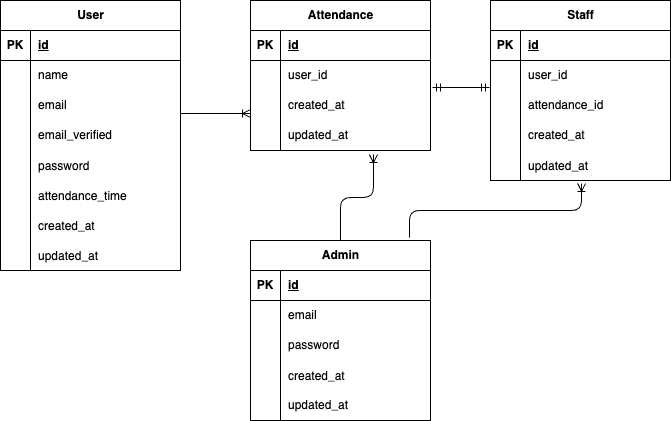

The diagram above was exported from draw.io. Its source (the exported page's mxGraphModel, read from the mxfile embedded in the PNG):
<mxGraphModel dx="1048" dy="446" grid="1" gridSize="10" guides="1" tooltips="1" connect="1" arrows="1" fold="1" page="1" pageScale="1" pageWidth="827" pageHeight="1169" math="0" shadow="0">
  <root>
    <mxCell id="0" />
    <mxCell id="1" parent="0" />
    <mxCell id="15" value="Admin" style="shape=table;startSize=30;container=1;collapsible=1;childLayout=tableLayout;fixedRows=1;rowLines=0;fontStyle=1;align=center;resizeLast=1;html=1;" parent="1" vertex="1">
      <mxGeometry x="310" y="280" width="180" height="180" as="geometry" />
    </mxCell>
    <mxCell id="16" value="" style="shape=tableRow;horizontal=0;startSize=0;swimlaneHead=0;swimlaneBody=0;fillColor=none;collapsible=0;dropTarget=0;points=[[0,0.5],[1,0.5]];portConstraint=eastwest;top=0;left=0;right=0;bottom=1;" parent="15" vertex="1">
      <mxGeometry y="30" width="180" height="30" as="geometry" />
    </mxCell>
    <mxCell id="17" value="PK" style="shape=partialRectangle;connectable=0;fillColor=none;top=0;left=0;bottom=0;right=0;fontStyle=1;overflow=hidden;whiteSpace=wrap;html=1;" parent="16" vertex="1">
      <mxGeometry width="30" height="30" as="geometry">
        <mxRectangle width="30" height="30" as="alternateBounds" />
      </mxGeometry>
    </mxCell>
    <mxCell id="18" value="id" style="shape=partialRectangle;connectable=0;fillColor=none;top=0;left=0;bottom=0;right=0;align=left;spacingLeft=6;fontStyle=5;overflow=hidden;whiteSpace=wrap;html=1;" parent="16" vertex="1">
      <mxGeometry x="30" width="150" height="30" as="geometry">
        <mxRectangle width="150" height="30" as="alternateBounds" />
      </mxGeometry>
    </mxCell>
    <mxCell id="19" value="" style="shape=tableRow;horizontal=0;startSize=0;swimlaneHead=0;swimlaneBody=0;fillColor=none;collapsible=0;dropTarget=0;points=[[0,0.5],[1,0.5]];portConstraint=eastwest;top=0;left=0;right=0;bottom=0;" parent="15" vertex="1">
      <mxGeometry y="60" width="180" height="30" as="geometry" />
    </mxCell>
    <mxCell id="20" value="" style="shape=partialRectangle;connectable=0;fillColor=none;top=0;left=0;bottom=0;right=0;editable=1;overflow=hidden;whiteSpace=wrap;html=1;" parent="19" vertex="1">
      <mxGeometry width="30" height="30" as="geometry">
        <mxRectangle width="30" height="30" as="alternateBounds" />
      </mxGeometry>
    </mxCell>
    <mxCell id="21" value="email" style="shape=partialRectangle;connectable=0;fillColor=none;top=0;left=0;bottom=0;right=0;align=left;spacingLeft=6;overflow=hidden;whiteSpace=wrap;html=1;" parent="19" vertex="1">
      <mxGeometry x="30" width="150" height="30" as="geometry">
        <mxRectangle width="150" height="30" as="alternateBounds" />
      </mxGeometry>
    </mxCell>
    <mxCell id="22" value="" style="shape=tableRow;horizontal=0;startSize=0;swimlaneHead=0;swimlaneBody=0;fillColor=none;collapsible=0;dropTarget=0;points=[[0,0.5],[1,0.5]];portConstraint=eastwest;top=0;left=0;right=0;bottom=0;" parent="15" vertex="1">
      <mxGeometry y="90" width="180" height="30" as="geometry" />
    </mxCell>
    <mxCell id="23" value="" style="shape=partialRectangle;connectable=0;fillColor=none;top=0;left=0;bottom=0;right=0;editable=1;overflow=hidden;whiteSpace=wrap;html=1;" parent="22" vertex="1">
      <mxGeometry width="30" height="30" as="geometry">
        <mxRectangle width="30" height="30" as="alternateBounds" />
      </mxGeometry>
    </mxCell>
    <mxCell id="24" value="password" style="shape=partialRectangle;connectable=0;fillColor=none;top=0;left=0;bottom=0;right=0;align=left;spacingLeft=6;overflow=hidden;whiteSpace=wrap;html=1;" parent="22" vertex="1">
      <mxGeometry x="30" width="150" height="30" as="geometry">
        <mxRectangle width="150" height="30" as="alternateBounds" />
      </mxGeometry>
    </mxCell>
    <mxCell id="75" value="" style="shape=tableRow;horizontal=0;startSize=0;swimlaneHead=0;swimlaneBody=0;fillColor=none;collapsible=0;dropTarget=0;points=[[0,0.5],[1,0.5]];portConstraint=eastwest;top=0;left=0;right=0;bottom=0;" vertex="1" parent="15">
      <mxGeometry y="120" width="180" height="30" as="geometry" />
    </mxCell>
    <mxCell id="76" value="" style="shape=partialRectangle;connectable=0;fillColor=none;top=0;left=0;bottom=0;right=0;editable=1;overflow=hidden;" vertex="1" parent="75">
      <mxGeometry width="30" height="30" as="geometry">
        <mxRectangle width="30" height="30" as="alternateBounds" />
      </mxGeometry>
    </mxCell>
    <mxCell id="77" value="created_at" style="shape=partialRectangle;connectable=0;fillColor=none;top=0;left=0;bottom=0;right=0;align=left;spacingLeft=6;overflow=hidden;" vertex="1" parent="75">
      <mxGeometry x="30" width="150" height="30" as="geometry">
        <mxRectangle width="150" height="30" as="alternateBounds" />
      </mxGeometry>
    </mxCell>
    <mxCell id="25" value="" style="shape=tableRow;horizontal=0;startSize=0;swimlaneHead=0;swimlaneBody=0;fillColor=none;collapsible=0;dropTarget=0;points=[[0,0.5],[1,0.5]];portConstraint=eastwest;top=0;left=0;right=0;bottom=0;" parent="15" vertex="1">
      <mxGeometry y="150" width="180" height="30" as="geometry" />
    </mxCell>
    <mxCell id="26" value="" style="shape=partialRectangle;connectable=0;fillColor=none;top=0;left=0;bottom=0;right=0;editable=1;overflow=hidden;whiteSpace=wrap;html=1;" parent="25" vertex="1">
      <mxGeometry width="30" height="30" as="geometry">
        <mxRectangle width="30" height="30" as="alternateBounds" />
      </mxGeometry>
    </mxCell>
    <mxCell id="27" value="&lt;span style=&quot;color: rgb(0, 0, 0); text-wrap-mode: nowrap;&quot;&gt;updated_at&lt;/span&gt;" style="shape=partialRectangle;connectable=0;fillColor=none;top=0;left=0;bottom=0;right=0;align=left;spacingLeft=6;overflow=hidden;whiteSpace=wrap;html=1;" parent="25" vertex="1">
      <mxGeometry x="30" width="150" height="30" as="geometry">
        <mxRectangle width="150" height="30" as="alternateBounds" />
      </mxGeometry>
    </mxCell>
    <mxCell id="28" value="Attendance" style="shape=table;startSize=30;container=1;collapsible=1;childLayout=tableLayout;fixedRows=1;rowLines=0;fontStyle=1;align=center;resizeLast=1;html=1;" parent="1" vertex="1">
      <mxGeometry x="310" y="40" width="180" height="150" as="geometry" />
    </mxCell>
    <mxCell id="29" value="" style="shape=tableRow;horizontal=0;startSize=0;swimlaneHead=0;swimlaneBody=0;fillColor=none;collapsible=0;dropTarget=0;points=[[0,0.5],[1,0.5]];portConstraint=eastwest;top=0;left=0;right=0;bottom=1;" parent="28" vertex="1">
      <mxGeometry y="30" width="180" height="30" as="geometry" />
    </mxCell>
    <mxCell id="30" value="PK" style="shape=partialRectangle;connectable=0;fillColor=none;top=0;left=0;bottom=0;right=0;fontStyle=1;overflow=hidden;whiteSpace=wrap;html=1;" parent="29" vertex="1">
      <mxGeometry width="30" height="30" as="geometry">
        <mxRectangle width="30" height="30" as="alternateBounds" />
      </mxGeometry>
    </mxCell>
    <mxCell id="31" value="id" style="shape=partialRectangle;connectable=0;fillColor=none;top=0;left=0;bottom=0;right=0;align=left;spacingLeft=6;fontStyle=5;overflow=hidden;whiteSpace=wrap;html=1;" parent="29" vertex="1">
      <mxGeometry x="30" width="150" height="30" as="geometry">
        <mxRectangle width="150" height="30" as="alternateBounds" />
      </mxGeometry>
    </mxCell>
    <mxCell id="32" value="" style="shape=tableRow;horizontal=0;startSize=0;swimlaneHead=0;swimlaneBody=0;fillColor=none;collapsible=0;dropTarget=0;points=[[0,0.5],[1,0.5]];portConstraint=eastwest;top=0;left=0;right=0;bottom=0;" parent="28" vertex="1">
      <mxGeometry y="60" width="180" height="30" as="geometry" />
    </mxCell>
    <mxCell id="33" value="" style="shape=partialRectangle;connectable=0;fillColor=none;top=0;left=0;bottom=0;right=0;editable=1;overflow=hidden;whiteSpace=wrap;html=1;" parent="32" vertex="1">
      <mxGeometry width="30" height="30" as="geometry">
        <mxRectangle width="30" height="30" as="alternateBounds" />
      </mxGeometry>
    </mxCell>
    <mxCell id="34" value="user_id" style="shape=partialRectangle;connectable=0;fillColor=none;top=0;left=0;bottom=0;right=0;align=left;spacingLeft=6;overflow=hidden;whiteSpace=wrap;html=1;" parent="32" vertex="1">
      <mxGeometry x="30" width="150" height="30" as="geometry">
        <mxRectangle width="150" height="30" as="alternateBounds" />
      </mxGeometry>
    </mxCell>
    <mxCell id="35" value="" style="shape=tableRow;horizontal=0;startSize=0;swimlaneHead=0;swimlaneBody=0;fillColor=none;collapsible=0;dropTarget=0;points=[[0,0.5],[1,0.5]];portConstraint=eastwest;top=0;left=0;right=0;bottom=0;" parent="28" vertex="1">
      <mxGeometry y="90" width="180" height="30" as="geometry" />
    </mxCell>
    <mxCell id="36" value="" style="shape=partialRectangle;connectable=0;fillColor=none;top=0;left=0;bottom=0;right=0;editable=1;overflow=hidden;whiteSpace=wrap;html=1;" parent="35" vertex="1">
      <mxGeometry width="30" height="30" as="geometry">
        <mxRectangle width="30" height="30" as="alternateBounds" />
      </mxGeometry>
    </mxCell>
    <mxCell id="37" value="&lt;span style=&quot;color: rgb(0, 0, 0); text-wrap-mode: nowrap;&quot;&gt;created_at&lt;/span&gt;" style="shape=partialRectangle;connectable=0;fillColor=none;top=0;left=0;bottom=0;right=0;align=left;spacingLeft=6;overflow=hidden;whiteSpace=wrap;html=1;" parent="35" vertex="1">
      <mxGeometry x="30" width="150" height="30" as="geometry">
        <mxRectangle width="150" height="30" as="alternateBounds" />
      </mxGeometry>
    </mxCell>
    <mxCell id="38" value="" style="shape=tableRow;horizontal=0;startSize=0;swimlaneHead=0;swimlaneBody=0;fillColor=none;collapsible=0;dropTarget=0;points=[[0,0.5],[1,0.5]];portConstraint=eastwest;top=0;left=0;right=0;bottom=0;" parent="28" vertex="1">
      <mxGeometry y="120" width="180" height="30" as="geometry" />
    </mxCell>
    <mxCell id="39" value="" style="shape=partialRectangle;connectable=0;fillColor=none;top=0;left=0;bottom=0;right=0;editable=1;overflow=hidden;whiteSpace=wrap;html=1;" parent="38" vertex="1">
      <mxGeometry width="30" height="30" as="geometry">
        <mxRectangle width="30" height="30" as="alternateBounds" />
      </mxGeometry>
    </mxCell>
    <mxCell id="40" value="&lt;span style=&quot;color: rgb(0, 0, 0); text-wrap-mode: nowrap;&quot;&gt;updated_at&lt;/span&gt;" style="shape=partialRectangle;connectable=0;fillColor=none;top=0;left=0;bottom=0;right=0;align=left;spacingLeft=6;overflow=hidden;whiteSpace=wrap;html=1;" parent="38" vertex="1">
      <mxGeometry x="30" width="150" height="30" as="geometry">
        <mxRectangle width="150" height="30" as="alternateBounds" />
      </mxGeometry>
    </mxCell>
    <mxCell id="41" value="Staff" style="shape=table;startSize=30;container=1;collapsible=1;childLayout=tableLayout;fixedRows=1;rowLines=0;fontStyle=1;align=center;resizeLast=1;html=1;" vertex="1" parent="1">
      <mxGeometry x="550" y="40" width="180" height="180" as="geometry" />
    </mxCell>
    <mxCell id="42" value="" style="shape=tableRow;horizontal=0;startSize=0;swimlaneHead=0;swimlaneBody=0;fillColor=none;collapsible=0;dropTarget=0;points=[[0,0.5],[1,0.5]];portConstraint=eastwest;top=0;left=0;right=0;bottom=1;" vertex="1" parent="41">
      <mxGeometry y="30" width="180" height="30" as="geometry" />
    </mxCell>
    <mxCell id="43" value="PK" style="shape=partialRectangle;connectable=0;fillColor=none;top=0;left=0;bottom=0;right=0;fontStyle=1;overflow=hidden;whiteSpace=wrap;html=1;" vertex="1" parent="42">
      <mxGeometry width="30" height="30" as="geometry">
        <mxRectangle width="30" height="30" as="alternateBounds" />
      </mxGeometry>
    </mxCell>
    <mxCell id="44" value="id" style="shape=partialRectangle;connectable=0;fillColor=none;top=0;left=0;bottom=0;right=0;align=left;spacingLeft=6;fontStyle=5;overflow=hidden;whiteSpace=wrap;html=1;" vertex="1" parent="42">
      <mxGeometry x="30" width="150" height="30" as="geometry">
        <mxRectangle width="150" height="30" as="alternateBounds" />
      </mxGeometry>
    </mxCell>
    <mxCell id="45" value="" style="shape=tableRow;horizontal=0;startSize=0;swimlaneHead=0;swimlaneBody=0;fillColor=none;collapsible=0;dropTarget=0;points=[[0,0.5],[1,0.5]];portConstraint=eastwest;top=0;left=0;right=0;bottom=0;" vertex="1" parent="41">
      <mxGeometry y="60" width="180" height="30" as="geometry" />
    </mxCell>
    <mxCell id="46" value="" style="shape=partialRectangle;connectable=0;fillColor=none;top=0;left=0;bottom=0;right=0;editable=1;overflow=hidden;whiteSpace=wrap;html=1;" vertex="1" parent="45">
      <mxGeometry width="30" height="30" as="geometry">
        <mxRectangle width="30" height="30" as="alternateBounds" />
      </mxGeometry>
    </mxCell>
    <mxCell id="47" value="user_id" style="shape=partialRectangle;connectable=0;fillColor=none;top=0;left=0;bottom=0;right=0;align=left;spacingLeft=6;overflow=hidden;whiteSpace=wrap;html=1;" vertex="1" parent="45">
      <mxGeometry x="30" width="150" height="30" as="geometry">
        <mxRectangle width="150" height="30" as="alternateBounds" />
      </mxGeometry>
    </mxCell>
    <mxCell id="48" value="" style="shape=tableRow;horizontal=0;startSize=0;swimlaneHead=0;swimlaneBody=0;fillColor=none;collapsible=0;dropTarget=0;points=[[0,0.5],[1,0.5]];portConstraint=eastwest;top=0;left=0;right=0;bottom=0;" vertex="1" parent="41">
      <mxGeometry y="90" width="180" height="30" as="geometry" />
    </mxCell>
    <mxCell id="49" value="" style="shape=partialRectangle;connectable=0;fillColor=none;top=0;left=0;bottom=0;right=0;editable=1;overflow=hidden;whiteSpace=wrap;html=1;" vertex="1" parent="48">
      <mxGeometry width="30" height="30" as="geometry">
        <mxRectangle width="30" height="30" as="alternateBounds" />
      </mxGeometry>
    </mxCell>
    <mxCell id="50" value="attendance_id" style="shape=partialRectangle;connectable=0;fillColor=none;top=0;left=0;bottom=0;right=0;align=left;spacingLeft=6;overflow=hidden;whiteSpace=wrap;html=1;" vertex="1" parent="48">
      <mxGeometry x="30" width="150" height="30" as="geometry">
        <mxRectangle width="150" height="30" as="alternateBounds" />
      </mxGeometry>
    </mxCell>
    <mxCell id="51" value="" style="shape=tableRow;horizontal=0;startSize=0;swimlaneHead=0;swimlaneBody=0;fillColor=none;collapsible=0;dropTarget=0;points=[[0,0.5],[1,0.5]];portConstraint=eastwest;top=0;left=0;right=0;bottom=0;" vertex="1" parent="41">
      <mxGeometry y="120" width="180" height="30" as="geometry" />
    </mxCell>
    <mxCell id="52" value="" style="shape=partialRectangle;connectable=0;fillColor=none;top=0;left=0;bottom=0;right=0;editable=1;overflow=hidden;whiteSpace=wrap;html=1;" vertex="1" parent="51">
      <mxGeometry width="30" height="30" as="geometry">
        <mxRectangle width="30" height="30" as="alternateBounds" />
      </mxGeometry>
    </mxCell>
    <mxCell id="53" value="&lt;span style=&quot;color: rgb(0, 0, 0); text-wrap-mode: nowrap;&quot;&gt;created_at&lt;/span&gt;" style="shape=partialRectangle;connectable=0;fillColor=none;top=0;left=0;bottom=0;right=0;align=left;spacingLeft=6;overflow=hidden;whiteSpace=wrap;html=1;" vertex="1" parent="51">
      <mxGeometry x="30" width="150" height="30" as="geometry">
        <mxRectangle width="150" height="30" as="alternateBounds" />
      </mxGeometry>
    </mxCell>
    <mxCell id="79" value="" style="shape=tableRow;horizontal=0;startSize=0;swimlaneHead=0;swimlaneBody=0;fillColor=none;collapsible=0;dropTarget=0;points=[[0,0.5],[1,0.5]];portConstraint=eastwest;top=0;left=0;right=0;bottom=0;" vertex="1" parent="41">
      <mxGeometry y="150" width="180" height="30" as="geometry" />
    </mxCell>
    <mxCell id="80" value="" style="shape=partialRectangle;connectable=0;fillColor=none;top=0;left=0;bottom=0;right=0;editable=1;overflow=hidden;" vertex="1" parent="79">
      <mxGeometry width="30" height="30" as="geometry">
        <mxRectangle width="30" height="30" as="alternateBounds" />
      </mxGeometry>
    </mxCell>
    <mxCell id="81" value="updated_at" style="shape=partialRectangle;connectable=0;fillColor=none;top=0;left=0;bottom=0;right=0;align=left;spacingLeft=6;overflow=hidden;" vertex="1" parent="79">
      <mxGeometry x="30" width="150" height="30" as="geometry">
        <mxRectangle width="150" height="30" as="alternateBounds" />
      </mxGeometry>
    </mxCell>
    <mxCell id="2" value="User" style="shape=table;startSize=30;container=1;collapsible=1;childLayout=tableLayout;fixedRows=1;rowLines=0;fontStyle=1;align=center;resizeLast=1;html=1;" parent="1" vertex="1">
      <mxGeometry x="60" y="40" width="180" height="270" as="geometry" />
    </mxCell>
    <mxCell id="3" value="" style="shape=tableRow;horizontal=0;startSize=0;swimlaneHead=0;swimlaneBody=0;fillColor=none;collapsible=0;dropTarget=0;points=[[0,0.5],[1,0.5]];portConstraint=eastwest;top=0;left=0;right=0;bottom=1;" parent="2" vertex="1">
      <mxGeometry y="30" width="180" height="30" as="geometry" />
    </mxCell>
    <mxCell id="4" value="PK" style="shape=partialRectangle;connectable=0;fillColor=none;top=0;left=0;bottom=0;right=0;fontStyle=1;overflow=hidden;whiteSpace=wrap;html=1;" parent="3" vertex="1">
      <mxGeometry width="30" height="30" as="geometry">
        <mxRectangle width="30" height="30" as="alternateBounds" />
      </mxGeometry>
    </mxCell>
    <mxCell id="5" value="id" style="shape=partialRectangle;connectable=0;fillColor=none;top=0;left=0;bottom=0;right=0;align=left;spacingLeft=6;fontStyle=5;overflow=hidden;whiteSpace=wrap;html=1;" parent="3" vertex="1">
      <mxGeometry x="30" width="150" height="30" as="geometry">
        <mxRectangle width="150" height="30" as="alternateBounds" />
      </mxGeometry>
    </mxCell>
    <mxCell id="6" value="" style="shape=tableRow;horizontal=0;startSize=0;swimlaneHead=0;swimlaneBody=0;fillColor=none;collapsible=0;dropTarget=0;points=[[0,0.5],[1,0.5]];portConstraint=eastwest;top=0;left=0;right=0;bottom=0;" parent="2" vertex="1">
      <mxGeometry y="60" width="180" height="30" as="geometry" />
    </mxCell>
    <mxCell id="7" value="" style="shape=partialRectangle;connectable=0;fillColor=none;top=0;left=0;bottom=0;right=0;editable=1;overflow=hidden;whiteSpace=wrap;html=1;" parent="6" vertex="1">
      <mxGeometry width="30" height="30" as="geometry">
        <mxRectangle width="30" height="30" as="alternateBounds" />
      </mxGeometry>
    </mxCell>
    <mxCell id="8" value="name" style="shape=partialRectangle;connectable=0;fillColor=none;top=0;left=0;bottom=0;right=0;align=left;spacingLeft=6;overflow=hidden;whiteSpace=wrap;html=1;" parent="6" vertex="1">
      <mxGeometry x="30" width="150" height="30" as="geometry">
        <mxRectangle width="150" height="30" as="alternateBounds" />
      </mxGeometry>
    </mxCell>
    <mxCell id="9" value="" style="shape=tableRow;horizontal=0;startSize=0;swimlaneHead=0;swimlaneBody=0;fillColor=none;collapsible=0;dropTarget=0;points=[[0,0.5],[1,0.5]];portConstraint=eastwest;top=0;left=0;right=0;bottom=0;" parent="2" vertex="1">
      <mxGeometry y="90" width="180" height="30" as="geometry" />
    </mxCell>
    <mxCell id="10" value="" style="shape=partialRectangle;connectable=0;fillColor=none;top=0;left=0;bottom=0;right=0;editable=1;overflow=hidden;whiteSpace=wrap;html=1;" parent="9" vertex="1">
      <mxGeometry width="30" height="30" as="geometry">
        <mxRectangle width="30" height="30" as="alternateBounds" />
      </mxGeometry>
    </mxCell>
    <mxCell id="11" value="email" style="shape=partialRectangle;connectable=0;fillColor=none;top=0;left=0;bottom=0;right=0;align=left;spacingLeft=6;overflow=hidden;whiteSpace=wrap;html=1;" parent="9" vertex="1">
      <mxGeometry x="30" width="150" height="30" as="geometry">
        <mxRectangle width="150" height="30" as="alternateBounds" />
      </mxGeometry>
    </mxCell>
    <mxCell id="12" value="" style="shape=tableRow;horizontal=0;startSize=0;swimlaneHead=0;swimlaneBody=0;fillColor=none;collapsible=0;dropTarget=0;points=[[0,0.5],[1,0.5]];portConstraint=eastwest;top=0;left=0;right=0;bottom=0;" parent="2" vertex="1">
      <mxGeometry y="120" width="180" height="30" as="geometry" />
    </mxCell>
    <mxCell id="13" value="" style="shape=partialRectangle;connectable=0;fillColor=none;top=0;left=0;bottom=0;right=0;editable=1;overflow=hidden;whiteSpace=wrap;html=1;" parent="12" vertex="1">
      <mxGeometry width="30" height="30" as="geometry">
        <mxRectangle width="30" height="30" as="alternateBounds" />
      </mxGeometry>
    </mxCell>
    <mxCell id="14" value="email_verified" style="shape=partialRectangle;connectable=0;fillColor=none;top=0;left=0;bottom=0;right=0;align=left;spacingLeft=6;overflow=hidden;whiteSpace=wrap;html=1;" parent="12" vertex="1">
      <mxGeometry x="30" width="150" height="30" as="geometry">
        <mxRectangle width="150" height="30" as="alternateBounds" />
      </mxGeometry>
    </mxCell>
    <mxCell id="59" value="" style="shape=tableRow;horizontal=0;startSize=0;swimlaneHead=0;swimlaneBody=0;fillColor=none;collapsible=0;dropTarget=0;points=[[0,0.5],[1,0.5]];portConstraint=eastwest;top=0;left=0;right=0;bottom=0;" vertex="1" parent="2">
      <mxGeometry y="150" width="180" height="30" as="geometry" />
    </mxCell>
    <mxCell id="60" value="" style="shape=partialRectangle;connectable=0;fillColor=none;top=0;left=0;bottom=0;right=0;editable=1;overflow=hidden;" vertex="1" parent="59">
      <mxGeometry width="30" height="30" as="geometry">
        <mxRectangle width="30" height="30" as="alternateBounds" />
      </mxGeometry>
    </mxCell>
    <mxCell id="61" value="password" style="shape=partialRectangle;connectable=0;fillColor=none;top=0;left=0;bottom=0;right=0;align=left;spacingLeft=6;overflow=hidden;" vertex="1" parent="59">
      <mxGeometry x="30" width="150" height="30" as="geometry">
        <mxRectangle width="150" height="30" as="alternateBounds" />
      </mxGeometry>
    </mxCell>
    <mxCell id="63" value="" style="shape=tableRow;horizontal=0;startSize=0;swimlaneHead=0;swimlaneBody=0;fillColor=none;collapsible=0;dropTarget=0;points=[[0,0.5],[1,0.5]];portConstraint=eastwest;top=0;left=0;right=0;bottom=0;" vertex="1" parent="2">
      <mxGeometry y="180" width="180" height="30" as="geometry" />
    </mxCell>
    <mxCell id="64" value="" style="shape=partialRectangle;connectable=0;fillColor=none;top=0;left=0;bottom=0;right=0;editable=1;overflow=hidden;" vertex="1" parent="63">
      <mxGeometry width="30" height="30" as="geometry">
        <mxRectangle width="30" height="30" as="alternateBounds" />
      </mxGeometry>
    </mxCell>
    <mxCell id="65" value="attendance_time" style="shape=partialRectangle;connectable=0;fillColor=none;top=0;left=0;bottom=0;right=0;align=left;spacingLeft=6;overflow=hidden;" vertex="1" parent="63">
      <mxGeometry x="30" width="150" height="30" as="geometry">
        <mxRectangle width="150" height="30" as="alternateBounds" />
      </mxGeometry>
    </mxCell>
    <mxCell id="67" value="" style="shape=tableRow;horizontal=0;startSize=0;swimlaneHead=0;swimlaneBody=0;fillColor=none;collapsible=0;dropTarget=0;points=[[0,0.5],[1,0.5]];portConstraint=eastwest;top=0;left=0;right=0;bottom=0;" vertex="1" parent="2">
      <mxGeometry y="210" width="180" height="30" as="geometry" />
    </mxCell>
    <mxCell id="68" value="" style="shape=partialRectangle;connectable=0;fillColor=none;top=0;left=0;bottom=0;right=0;editable=1;overflow=hidden;" vertex="1" parent="67">
      <mxGeometry width="30" height="30" as="geometry">
        <mxRectangle width="30" height="30" as="alternateBounds" />
      </mxGeometry>
    </mxCell>
    <mxCell id="69" value="created_at" style="shape=partialRectangle;connectable=0;fillColor=none;top=0;left=0;bottom=0;right=0;align=left;spacingLeft=6;overflow=hidden;" vertex="1" parent="67">
      <mxGeometry x="30" width="150" height="30" as="geometry">
        <mxRectangle width="150" height="30" as="alternateBounds" />
      </mxGeometry>
    </mxCell>
    <mxCell id="71" value="" style="shape=tableRow;horizontal=0;startSize=0;swimlaneHead=0;swimlaneBody=0;fillColor=none;collapsible=0;dropTarget=0;points=[[0,0.5],[1,0.5]];portConstraint=eastwest;top=0;left=0;right=0;bottom=0;" vertex="1" parent="2">
      <mxGeometry y="240" width="180" height="30" as="geometry" />
    </mxCell>
    <mxCell id="72" value="" style="shape=partialRectangle;connectable=0;fillColor=none;top=0;left=0;bottom=0;right=0;editable=1;overflow=hidden;" vertex="1" parent="71">
      <mxGeometry width="30" height="30" as="geometry">
        <mxRectangle width="30" height="30" as="alternateBounds" />
      </mxGeometry>
    </mxCell>
    <mxCell id="73" value="updated_at" style="shape=partialRectangle;connectable=0;fillColor=none;top=0;left=0;bottom=0;right=0;align=left;spacingLeft=6;overflow=hidden;" vertex="1" parent="71">
      <mxGeometry x="30" width="150" height="30" as="geometry">
        <mxRectangle width="150" height="30" as="alternateBounds" />
      </mxGeometry>
    </mxCell>
    <mxCell id="83" value="" style="edgeStyle=entityRelationEdgeStyle;fontSize=12;html=1;endArrow=ERoneToMany;" edge="1" parent="1">
      <mxGeometry width="100" height="100" relative="1" as="geometry">
        <mxPoint x="240" y="153" as="sourcePoint" />
        <mxPoint x="310" y="153" as="targetPoint" />
        <Array as="points">
          <mxPoint x="390" y="250" />
        </Array>
      </mxGeometry>
    </mxCell>
    <mxCell id="85" value="" style="edgeStyle=entityRelationEdgeStyle;fontSize=12;html=1;endArrow=ERmandOne;startArrow=ERmandOne;exitX=1.011;exitY=0.9;exitDx=0;exitDy=0;exitPerimeter=0;entryX=-0.006;entryY=0.9;entryDx=0;entryDy=0;entryPerimeter=0;" edge="1" parent="1" source="32" target="45">
      <mxGeometry width="100" height="100" relative="1" as="geometry">
        <mxPoint x="480" y="290" as="sourcePoint" />
        <mxPoint x="580" y="190" as="targetPoint" />
      </mxGeometry>
    </mxCell>
    <mxCell id="86" value="" style="edgeStyle=elbowEdgeStyle;fontSize=12;html=1;endArrow=ERoneToMany;exitX=0.5;exitY=0;exitDx=0;exitDy=0;entryX=0.683;entryY=1.133;entryDx=0;entryDy=0;entryPerimeter=0;elbow=vertical;" edge="1" parent="1" source="15" target="38">
      <mxGeometry width="100" height="100" relative="1" as="geometry">
        <mxPoint x="480" y="310" as="sourcePoint" />
        <mxPoint x="580" y="210" as="targetPoint" />
      </mxGeometry>
    </mxCell>
    <mxCell id="87" value="" style="edgeStyle=elbowEdgeStyle;fontSize=12;html=1;endArrow=ERoneToMany;entryX=0.506;entryY=1.1;entryDx=0;entryDy=0;entryPerimeter=0;elbow=vertical;exitX=0.883;exitY=-0.017;exitDx=0;exitDy=0;exitPerimeter=0;" edge="1" parent="1" source="15" target="79">
      <mxGeometry width="100" height="100" relative="1" as="geometry">
        <mxPoint x="470" y="270" as="sourcePoint" />
        <mxPoint x="580" y="210" as="targetPoint" />
      </mxGeometry>
    </mxCell>
  </root>
</mxGraphModel>